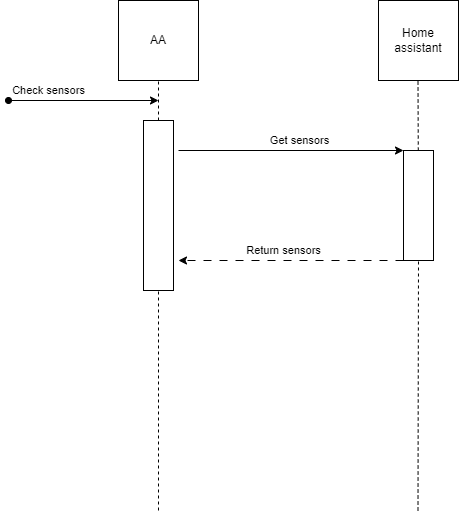

The diagram above was exported from draw.io. Its source (the exported page's mxGraphModel, read from the mxfile embedded in the PNG):
<mxGraphModel dx="836" dy="892" grid="1" gridSize="10" guides="1" tooltips="1" connect="1" arrows="1" fold="1" page="1" pageScale="1" pageWidth="850" pageHeight="1100" math="0" shadow="0">
  <root>
    <mxCell id="0" />
    <mxCell id="1" parent="0" />
    <mxCell id="NjtgcDEBYl4JHgiTpR9M-1" value="AA" style="whiteSpace=wrap;html=1;aspect=fixed;" vertex="1" parent="1">
      <mxGeometry x="210" y="170" width="80" height="80" as="geometry" />
    </mxCell>
    <mxCell id="NjtgcDEBYl4JHgiTpR9M-2" value="Home assistant" style="whiteSpace=wrap;html=1;aspect=fixed;" vertex="1" parent="1">
      <mxGeometry x="470" y="170" width="80" height="80" as="geometry" />
    </mxCell>
    <mxCell id="NjtgcDEBYl4JHgiTpR9M-4" value="" style="endArrow=none;dashed=1;html=1;rounded=0;entryX=0.5;entryY=1;entryDx=0;entryDy=0;" edge="1" parent="1" source="NjtgcDEBYl4JHgiTpR9M-8" target="NjtgcDEBYl4JHgiTpR9M-1">
      <mxGeometry width="50" height="50" relative="1" as="geometry">
        <mxPoint x="250" y="680" as="sourcePoint" />
        <mxPoint x="260" y="350" as="targetPoint" />
      </mxGeometry>
    </mxCell>
    <mxCell id="NjtgcDEBYl4JHgiTpR9M-5" value="" style="endArrow=none;dashed=1;html=1;rounded=0;entryX=0.5;entryY=1;entryDx=0;entryDy=0;" edge="1" parent="1" source="NjtgcDEBYl4JHgiTpR9M-10">
      <mxGeometry width="50" height="50" relative="1" as="geometry">
        <mxPoint x="509.5" y="680" as="sourcePoint" />
        <mxPoint x="509.5" y="250" as="targetPoint" />
      </mxGeometry>
    </mxCell>
    <mxCell id="NjtgcDEBYl4JHgiTpR9M-6" value="" style="endArrow=classic;html=1;rounded=0;startArrow=oval;startFill=1;" edge="1" parent="1">
      <mxGeometry width="50" height="50" relative="1" as="geometry">
        <mxPoint x="100" y="270" as="sourcePoint" />
        <mxPoint x="250" y="270" as="targetPoint" />
      </mxGeometry>
    </mxCell>
    <mxCell id="NjtgcDEBYl4JHgiTpR9M-7" value="Check sensors" style="edgeLabel;html=1;align=center;verticalAlign=middle;resizable=0;points=[];" vertex="1" connectable="0" parent="NjtgcDEBYl4JHgiTpR9M-6">
      <mxGeometry x="-0.6578" y="1" relative="1" as="geometry">
        <mxPoint x="14" y="-9" as="offset" />
      </mxGeometry>
    </mxCell>
    <mxCell id="NjtgcDEBYl4JHgiTpR9M-9" value="" style="endArrow=none;dashed=1;html=1;rounded=0;entryX=0.5;entryY=1;entryDx=0;entryDy=0;" edge="1" parent="1" target="NjtgcDEBYl4JHgiTpR9M-8">
      <mxGeometry width="50" height="50" relative="1" as="geometry">
        <mxPoint x="250" y="680" as="sourcePoint" />
        <mxPoint x="250" y="250" as="targetPoint" />
      </mxGeometry>
    </mxCell>
    <mxCell id="NjtgcDEBYl4JHgiTpR9M-11" value="" style="endArrow=none;dashed=1;html=1;rounded=0;entryX=0.5;entryY=1;entryDx=0;entryDy=0;" edge="1" parent="1" target="NjtgcDEBYl4JHgiTpR9M-10">
      <mxGeometry width="50" height="50" relative="1" as="geometry">
        <mxPoint x="509.5" y="680" as="sourcePoint" />
        <mxPoint x="509.5" y="250" as="targetPoint" />
      </mxGeometry>
    </mxCell>
    <mxCell id="NjtgcDEBYl4JHgiTpR9M-10" value="" style="rounded=0;whiteSpace=wrap;html=1;" vertex="1" parent="1">
      <mxGeometry x="495" y="320" width="30" height="110" as="geometry" />
    </mxCell>
    <mxCell id="NjtgcDEBYl4JHgiTpR9M-8" value="" style="rounded=0;whiteSpace=wrap;html=1;" vertex="1" parent="1">
      <mxGeometry x="235" y="290" width="30" height="170" as="geometry" />
    </mxCell>
    <mxCell id="NjtgcDEBYl4JHgiTpR9M-12" value="" style="endArrow=classic;html=1;rounded=0;entryX=0;entryY=0;entryDx=0;entryDy=0;" edge="1" parent="1" target="NjtgcDEBYl4JHgiTpR9M-10">
      <mxGeometry width="50" height="50" relative="1" as="geometry">
        <mxPoint x="270" y="320" as="sourcePoint" />
        <mxPoint x="370" y="320" as="targetPoint" />
      </mxGeometry>
    </mxCell>
    <mxCell id="NjtgcDEBYl4JHgiTpR9M-13" value="Get sensors" style="edgeLabel;html=1;align=center;verticalAlign=middle;resizable=0;points=[];" vertex="1" connectable="0" parent="NjtgcDEBYl4JHgiTpR9M-12">
      <mxGeometry x="0.0726" relative="1" as="geometry">
        <mxPoint y="-10" as="offset" />
      </mxGeometry>
    </mxCell>
    <mxCell id="NjtgcDEBYl4JHgiTpR9M-14" value="" style="endArrow=classic;html=1;rounded=0;exitX=0;exitY=1;exitDx=0;exitDy=0;dashed=1;dashPattern=8 8;" edge="1" parent="1" source="NjtgcDEBYl4JHgiTpR9M-10">
      <mxGeometry width="50" height="50" relative="1" as="geometry">
        <mxPoint x="270" y="400" as="sourcePoint" />
        <mxPoint x="270" y="430" as="targetPoint" />
      </mxGeometry>
    </mxCell>
    <mxCell id="NjtgcDEBYl4JHgiTpR9M-15" value="Return sensors" style="edgeLabel;html=1;align=center;verticalAlign=middle;resizable=0;points=[];" vertex="1" connectable="0" parent="NjtgcDEBYl4JHgiTpR9M-14">
      <mxGeometry x="0.0726" relative="1" as="geometry">
        <mxPoint y="-10" as="offset" />
      </mxGeometry>
    </mxCell>
  </root>
</mxGraphModel>